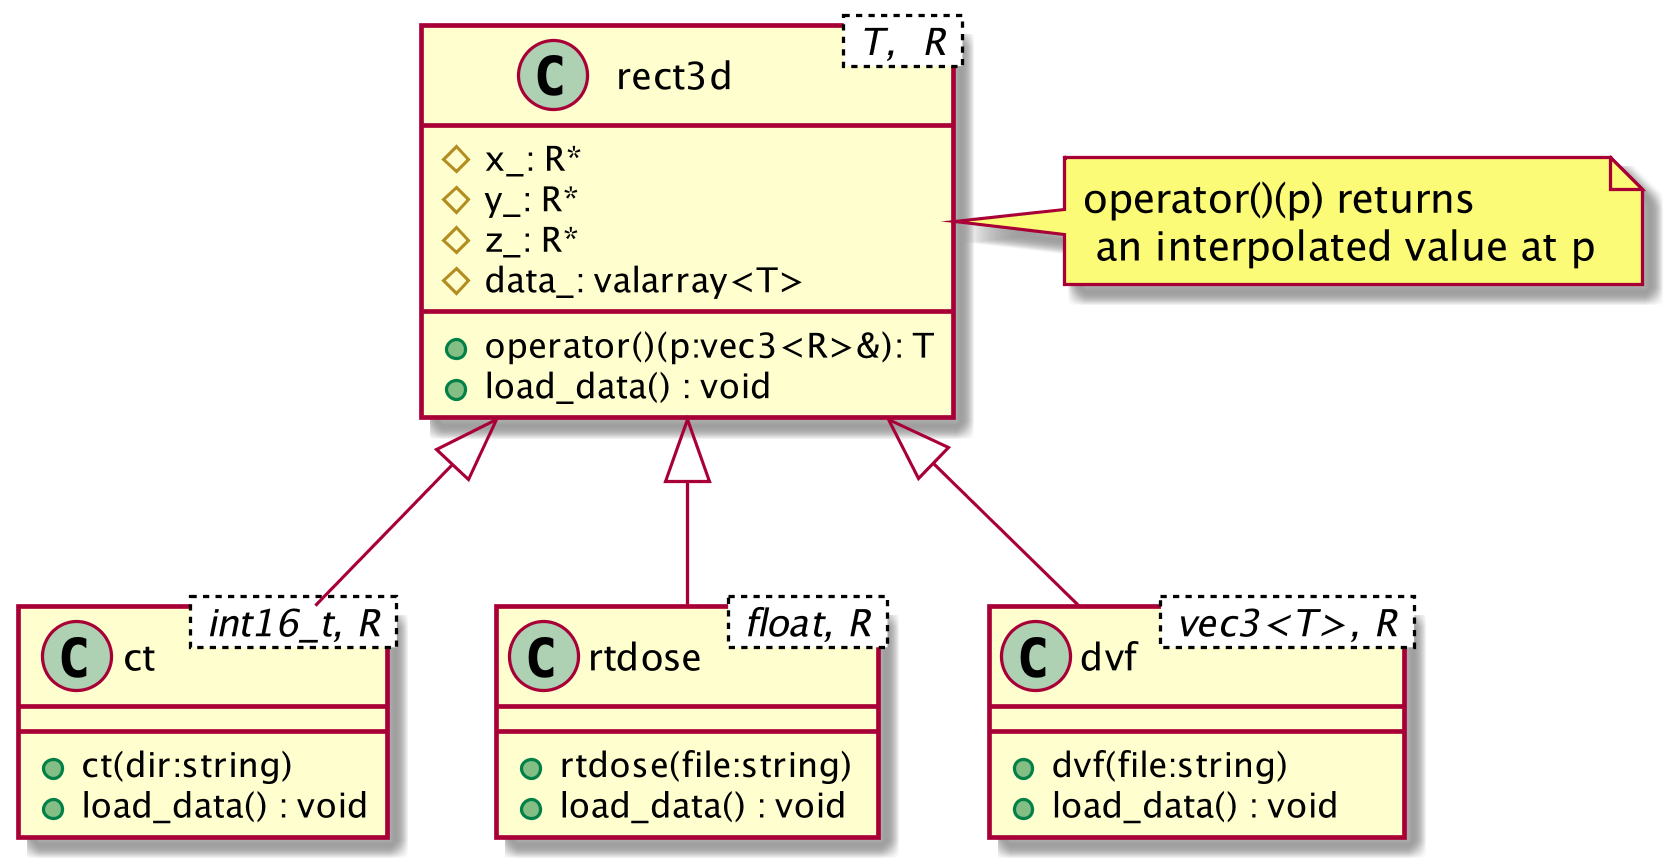

The diagram above was rendered by PlantUML. Its source (embedded in the PNG):
@startuml
skinparam dpi 300


class rect3d< T,  R >{
    #x_: R*
    #y_: R*
    #z_: R*
    #data_: valarray<T>  
    +operator()(p:vec3<R>&): T
    +load_data() : void
}
note right : operator()(p) returns\n an interpolated value at p

class ct< int16_t, R >{
    +ct(dir:string)
    +load_data() : void
}

class rtdose< float, R >{
    +rtdose(file:string)
    +load_data() : void
}

class dvf< vec3<T>, R >{
    +dvf(file:string) 
    +load_data() : void
}

rect3d <|-- ct
rect3d <|-- rtdose
rect3d <|-- dvf


@enduml